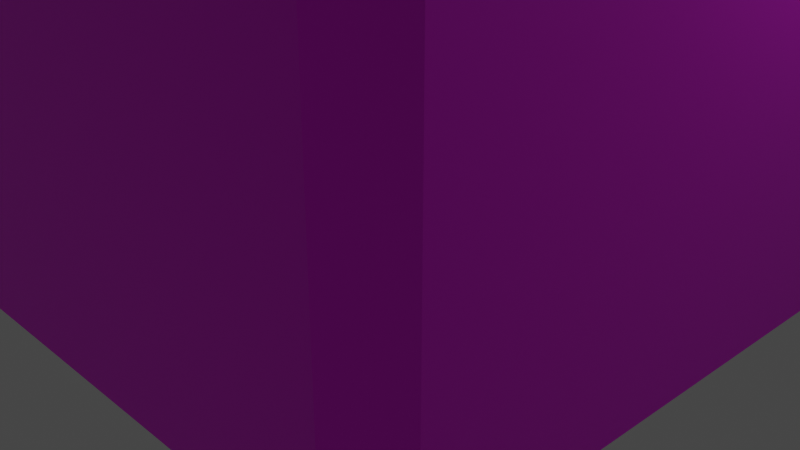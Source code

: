 # Source: Enemy.blend  (saved by Blender 3.3.6; exported with 4.5.12 LTS)
import bpy
from mathutils import Matrix  # noqa: F401  (used for matrix-valued properties, if any)

bpy.ops.wm.read_factory_settings(use_empty=True)
scene = bpy.context.scene
scene.name = 'Scene'

# ---- collections
col_collection = bpy.data.collections.new('Collection'); scene.collection.children.link(col_collection)

# ---- images (referenced by path relative to the original .blend; pixels are not part of the script)
import os
ASSET_DIR = os.environ.get("B2B_ASSET_DIR", "")  # directory of the original .blend (textures are referenced by path, not embedded)
HERE = os.path.dirname(os.path.abspath(__file__))  # packed textures are extracted next to this script under _unpacked/

def load_image(name, relpath, width, height, colorspace="sRGB"):
    """Load a texture the original file referenced (path relative to the .blend, or extracted next to this script)."""
    p = next((c for c in (os.path.join(HERE, relpath), os.path.join(ASSET_DIR, relpath)) if relpath and os.path.exists(c)), "")
    if p:
        img = bpy.data.images.load(p, check_existing=True)
        img.name = name
    else:  # same state as the original file: an image datablock whose file is absent (Cycles renders it pink)
        img = bpy.data.images.new(name, width, height)
        img.source = "FILE"
        img.filepath = "//" + (relpath or name)
    img.colorspace_settings.name = colorspace
    return img
img_boss_png = load_image('Boss.png', 'Boss.png', 1024, 1024, 'sRGB')

# ---- materials (node trees are filled in below, after node groups)
mat_material = bpy.data.materials.new('Material')
mat_material.alpha_threshold = 0.0
mat_material.use_transparent_shadow = False
mat_material.roughness = 0.5
mat_material.line_color = (0.0, 0.0, 0.0, 1.0)

# ---- material node trees
mat_material.use_nodes = True; mat_material.node_tree.nodes.clear()
_N = mat_material.node_tree.nodes; _L = mat_material.node_tree.links
n0 = _N.new('ShaderNodeOutputMaterial'); n0.name = 'Material Output'; n0.location = (300, 300)
n1 = _N.new('ShaderNodeBsdfPrincipled'); n1.name = 'Principled BSDF'; n1.location = (10, 300)
n1.distribution = 'GGX'
n1.subsurface_method = 'RANDOM_WALK_SKIN'
n1.inputs[3].default_value = 1.45
n1.inputs[27].default_value = (0.0, 0.0, 0.0, 1.0)
n1.inputs[28].default_value = 1.0
n2 = _N.new('ShaderNodeTexImage'); n2.name = '画像テクスチャ'; n2.location = (-280, 280)
n2.image = img_boss_png
_L.new(n1.outputs[0], n0.inputs[0])
_L.new(n2.outputs[0], n1.inputs[0])
n0.is_active_output = True

# ---- world
world_world = bpy.data.worlds.new('World'); scene.world = world_world
world_world.use_nodes = True; world_world.node_tree.nodes.clear()
_N = world_world.node_tree.nodes; _L = world_world.node_tree.links
n0 = _N.new('ShaderNodeOutputWorld'); n0.name = 'World Output'; n0.location = (300, 300)
n1 = _N.new('ShaderNodeBackground'); n1.name = 'Background'; n1.location = (10, 300)
n1.inputs[0].default_value = (0.05088, 0.05088, 0.05088, 1.0)
_L.new(n1.outputs[0], n0.inputs[0])
n0.is_active_output = True
world_world.color = (0.05088, 0.05088, 0.05088)
world_world.use_sun_shadow = False
world_world.sun_shadow_jitter_overblur = 0.0

# ---- cameras
cam_camera = bpy.data.cameras.new('Camera')
cam_camera.clip_end = 100.0
cam_camera.ortho_scale = 7.314

# ---- lights
light_light = bpy.data.lights.new('Light', 'POINT')
light_light.transmission_factor = 0.0
light_light.energy = 1000.0
light_light.shadow_soft_size = 0.1
light_light.shadow_maximum_resolution = 0.006
light_light.use_absolute_resolution = True

# ---- meshes
me_x = bpy.data.meshes.new('立方体')
me_x.from_pydata([(-3.786, -3.818, 0.1975), (-3.786, -3.818, 7.803), (-3.786, 3.818, 0.1975), (-3.786, 3.818, 7.803), (3.788, -3.818, 0.1975), (3.788, -3.818, 7.803), (3.788, 3.818, 0.1975), (3.788, 3.818, 7.803), (-3.781, -3.836, 7.596), (-3.781, 3.836, 7.596), (3.836, 3.811, 7.596), (3.836, -3.811, 7.596), (-3.57, 3.818, 0.1975), (-3.57, 3.818, 7.803), (-3.57, -3.818, 0.1975), (-3.57, -3.818, 7.803), (-3.57, -4.0, 7.596), (-3.57, 4.0, 7.596), (-3.573, -3.61, 0.0), (-3.57, -3.61, 8.0), (3.613, -3.61, 0.0), (3.604, -3.61, 8.0), (4.0, -3.61, 7.596), (-4.0, -3.61, 7.596), (-3.57, -3.61, 8.0), (-3.57, -3.61, 0.0), (-3.781, 3.836, 0.3995), (3.836, 3.811, 0.3995), (3.836, -3.811, 0.3995), (-3.781, -3.836, 0.3995), (-3.57, 4.0, 0.3995), (-3.57, -4.0, 0.3995), (-4.0, -3.61, 0.3995), (4.0, -3.61, 0.3995), (-3.57, 3.614, 8.0), (3.604, 3.614, 0.0), (-4.0, 3.614, 7.596), (-3.57, 3.614, 0.0), (3.604, 3.614, 8.0), (4.0, 3.614, 7.596), (-3.57, 3.614, 8.0), (-3.57, 3.614, 0.0), (4.0, 3.614, 0.3995), (-4.0, 3.614, 0.3995), (3.601, 3.818, 7.803), (3.601, -3.818, 0.1975), (3.601, 4.0, 7.596), (3.601, 3.818, 0.1975), (3.601, -3.818, 7.803), (3.601, -4.0, 7.596), (3.601, -3.61, 8.0), (3.601, -3.61, 0.0), (3.601, -4.0, 0.3995), (3.601, 4.0, 0.3995), (3.601, 3.614, 0.0), (3.601, 3.614, 8.0)], [], [(36, 34, 3, 9), (46, 44, 7, 10), (22, 21, 5, 11), (16, 15, 1, 8), (51, 20, 4, 45), (24, 19, 1, 15), (31, 16, 8, 29), (33, 22, 11, 28), (53, 46, 10, 27), (43, 36, 9, 26), (26, 9, 17, 30), (52, 49, 16, 31), (50, 24, 15, 48), (18, 25, 14, 0), (49, 48, 15, 16), (9, 3, 13, 17), (37, 41, 25, 18), (55, 40, 24, 50), (29, 8, 23, 32), (42, 39, 22, 33), (40, 34, 19, 24), (54, 35, 20, 51), (39, 38, 21, 22), (8, 1, 19, 23), (35, 42, 33, 20), (0, 29, 32, 18), (45, 52, 31, 14), (2, 26, 30, 12), (37, 43, 26, 2), (47, 53, 27, 6), (20, 33, 28, 4), (14, 31, 29, 0), (18, 32, 43, 37), (6, 27, 42, 35), (10, 7, 38, 39), (47, 6, 35, 54), (13, 3, 34, 40), (27, 10, 39, 42), (44, 13, 40, 55), (2, 12, 41, 37), (32, 23, 36, 43), (23, 19, 34, 36), (7, 44, 55, 38), (12, 47, 54, 41), (12, 30, 53, 47), (4, 28, 52, 45), (41, 54, 51, 25), (38, 55, 50, 21), (11, 5, 48, 49), (21, 50, 48, 5), (28, 11, 49, 52), (30, 17, 46, 53), (25, 51, 45, 14), (17, 13, 44, 46)])
_uv = me_x.uv_layers.new(name='UVマップ')
_uv.uv.foreach_set('vector', [0.3447, 0.3613, 0.3262, 0.3613, 0.3355, 0.3525, 0.3447, 0.3447, 0.9911, 0.6722, 1.0, 0.6722, 1.0, 0.6802, 0.9911, 0.6894, 0.0, 0.6725, 0.01705, 0.6725, 0.009154, 0.6815, 0.0, 0.6894, 0.6635, 0.6708, 0.6723, 0.6708, 0.6723, 0.6802, 0.6635, 0.6894, 0.3275, 0.3279, 0.328, 0.3279, 0.3355, 0.3368, 0.3275, 0.3368, 0.3262, 0.6725, 0.3262, 0.6725, 0.3355, 0.6815, 0.3262, 0.6815, 0.3534, 0.6708, 0.6635, 0.6708, 0.6635, 0.6894, 0.3534, 0.6894, 0.6725, 0.3275, 0.6725, 0.01739, 0.6894, 0.01739, 0.6894, 0.3275, 0.681, 0.6722, 0.9911, 0.6722, 0.9911, 0.6894, 0.681, 0.6894, 0.9994, 0.01665, 0.6894, 0.01665, 0.6894, 0.0, 0.9994, 0.0, 0.681, 0.3447, 0.9911, 0.3447, 0.9911, 0.3632, 0.681, 0.3632, 0.3534, 0.3619, 0.6635, 0.3619, 0.6635, 0.6708, 0.3534, 0.6708, 0.01717, 0.6725, 0.3262, 0.6725, 0.3262, 0.6815, 0.01717, 0.6815, 0.01841, 0.3279, 0.01852, 0.3279, 0.01852, 0.3368, 0.009207, 0.3368, 0.6635, 0.3619, 0.6723, 0.3619, 0.6723, 0.6708, 0.6635, 0.6708, 0.9911, 0.3447, 1.0, 0.3539, 1.0, 0.3632, 0.9911, 0.3632, 0.01852, 0.01665, 0.01852, 0.01665, 0.01852, 0.3279, 0.01841, 0.3279, 0.01718, 0.3613, 0.3262, 0.3613, 0.3262, 0.6725, 0.01717, 0.6725, 0.9994, 0.3447, 0.6894, 0.3447, 0.6894, 0.3279, 0.9994, 0.3279, 0.3613, 0.3275, 0.3613, 0.01739, 0.6725, 0.01739, 0.6725, 0.3275, 0.9994, 0.0, 0.9994, 0.0, 0.9994, 0.3112, 0.9994, 0.3112, 0.3275, 0.01665, 0.3276, 0.01665, 0.328, 0.3279, 0.3275, 0.3279, 0.3613, 0.01739, 0.3613, 0.0, 0.6725, 0.0, 0.6725, 0.01739, 0.3447, 0.6894, 0.3355, 0.6815, 0.3262, 0.6725, 0.3447, 0.6725, 0.3613, 0.3447, 0.3613, 0.3275, 0.6725, 0.3275, 0.6725, 0.3447, 0.009207, 0.3368, 0.0, 0.3447, 0.0, 0.3279, 0.01841, 0.3279, 0.3447, 0.3619, 0.3534, 0.3619, 0.3534, 0.6708, 0.3447, 0.6708, 0.6723, 0.3539, 0.681, 0.3447, 0.681, 0.3632, 0.6723, 0.3632, 0.01852, 0.01665, 0.0, 0.01665, 0.0, 0.0, 0.009207, 0.007855, 0.6723, 0.6722, 0.681, 0.6722, 0.681, 0.6894, 0.6723, 0.6802, 0.328, 0.3279, 0.3447, 0.3279, 0.3447, 0.3447, 0.3355, 0.3368, 0.3447, 0.6708, 0.3534, 0.6708, 0.3534, 0.6894, 0.3447, 0.6802, 0.01841, 0.3279, 0.0, 0.3279, 0.0, 0.01665, 0.01852, 0.01665, 0.3355, 0.007855, 0.3447, 0.0, 0.3447, 0.01665, 0.3276, 0.01665, 0.0, 0.3447, 0.009154, 0.3525, 0.01705, 0.3613, 0.0, 0.3613, 0.3275, 0.007855, 0.3355, 0.007855, 0.3276, 0.01665, 0.3275, 0.01665, 0.3262, 0.3525, 0.3355, 0.3525, 0.3262, 0.3613, 0.3262, 0.3613, 0.3447, 0.3275, 0.3447, 0.01739, 0.3613, 0.01739, 0.3613, 0.3275, 0.01718, 0.3525, 0.3262, 0.3525, 0.3262, 0.3613, 0.01718, 0.3613, 0.009207, 0.007855, 0.01852, 0.007855, 0.01852, 0.01665, 0.01852, 0.01665, 0.9994, 0.3279, 0.6894, 0.3279, 0.6894, 0.01665, 0.9994, 0.01665, 0.3447, 0.6725, 0.3262, 0.6725, 0.3262, 0.3613, 0.3447, 0.3613, 0.009154, 0.3525, 0.01718, 0.3525, 0.01718, 0.3613, 0.01705, 0.3613, 0.01852, 0.007855, 0.3275, 0.007855, 0.3275, 0.01665, 0.01852, 0.01665, 0.6723, 0.3632, 0.681, 0.3632, 0.681, 0.6722, 0.6723, 0.6722, 0.3447, 0.3538, 0.3534, 0.3447, 0.3534, 0.3619, 0.3447, 0.3619, 0.01852, 0.01665, 0.3275, 0.01665, 0.3275, 0.3279, 0.01852, 0.3279, 0.01705, 0.3613, 0.01718, 0.3613, 0.01717, 0.6725, 0.01705, 0.6725, 0.6635, 0.3447, 0.6723, 0.3538, 0.6723, 0.3619, 0.6635, 0.3619, 0.01705, 0.6725, 0.01717, 0.6725, 0.01717, 0.6815, 0.009154, 0.6815, 0.3534, 0.3447, 0.6635, 0.3447, 0.6635, 0.3619, 0.3534, 0.3619, 0.681, 0.3632, 0.9911, 0.3632, 0.9911, 0.6722, 0.681, 0.6722, 0.01852, 0.3279, 0.3275, 0.3279, 0.3275, 0.3368, 0.01852, 0.3368, 0.9911, 0.3632, 1.0, 0.3632, 1.0, 0.6722, 0.9911, 0.6722])
me_x.materials.append(mat_material)
me_x.use_mirror_x = True
me_x.update()

# ---- objects
ob_light = bpy.data.objects.new('Light', light_light)
ob_camera = bpy.data.objects.new('Camera', cam_camera)
ob_x = bpy.data.objects.new('立方体', me_x)

# ---- transforms, parenting, visibility, modifiers, constraints
ob_light.location = (4.076, 1.005, 5.904)
ob_light.rotation_euler = (0.6503, 0.05522, 1.866)
ob_light.lock_rotations_4d = False
ob_light.empty_display_type = 'ARROWS'
ob_light.color = (0.0, 0.0, 0.0, 0.0)
ob_light.lineart.crease_threshold = 0.0
ob_camera.location = (7.359, -6.926, 4.958)
ob_camera.rotation_euler = (1.109, 0.0, 0.8149)
ob_camera.lock_rotations_4d = False
ob_camera.empty_display_type = 'ARROWS'
ob_camera.color = (0.0, 0.0, 0.0, 0.0)
ob_camera.display_type = 'WIRE'
ob_camera.lineart.crease_threshold = 0.0
ob_x.location = (0.0, 0.0, 0.0)
ob_x.use_mesh_mirror_x = True

# ---- collection membership
col_collection.objects.link(ob_light)
col_collection.objects.link(ob_camera)
col_collection.objects.link(ob_x)

# ---- scene / render settings (as saved in the file)
scene.camera = ob_camera
scene.frame_start = 1; scene.frame_end = 250; scene.frame_set(103)
scene.render.engine = 'BLENDER_EEVEE_NEXT'
scene.cycles.sampling_pattern = 'TABULATED_SOBOL'
scene.cycles.use_light_tree = False
scene.view_settings.view_transform = 'Filmic'
bpy.context.view_layer.update()
